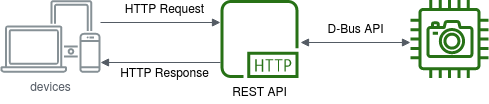

The diagram above was exported from draw.io. Its source (the exported page's mxGraphModel, read from the mxfile embedded in the PNG):
<mxGraphModel dx="981" dy="-306" grid="1" gridSize="10" guides="1" tooltips="1" connect="1" arrows="1" fold="1" page="1" pageScale="1" pageWidth="1169" pageHeight="827" math="0" shadow="0">
  <root>
    <mxCell id="0" />
    <mxCell id="1" parent="0" />
    <mxCell id="jZVaUwOg5UY3L9NAnvdq-30" value="&lt;div&gt;REST API&lt;/div&gt;" style="text;html=1;resizable=0;points=[];autosize=1;align=center;verticalAlign=top;spacingTop=-4;" parent="1" vertex="1">
      <mxGeometry x="394" y="1240" width="70" height="20" as="geometry" />
    </mxCell>
    <mxCell id="Kz6jg41TgwMKd_Fo3Our-1" value="devices" style="outlineConnect=0;gradientColor=none;fontColor=#545B64;strokeColor=none;fillColor=#879196;dashed=0;verticalLabelPosition=bottom;verticalAlign=top;align=center;html=1;fontSize=12;fontStyle=0;aspect=fixed;shape=mxgraph.aws4.illustration_devices;pointerEvents=1" vertex="1" parent="1">
      <mxGeometry x="170" y="1157.5" width="100" height="73" as="geometry" />
    </mxCell>
    <mxCell id="Kz6jg41TgwMKd_Fo3Our-2" value="" style="outlineConnect=0;fontColor=#232F3E;gradientColor=none;fillColor=#277116;strokeColor=none;dashed=0;verticalLabelPosition=bottom;verticalAlign=top;align=center;html=1;fontSize=12;fontStyle=0;aspect=fixed;pointerEvents=1;shape=mxgraph.aws4.camera;" vertex="1" parent="1">
      <mxGeometry x="580" y="1157.5" width="78" height="78" as="geometry" />
    </mxCell>
    <mxCell id="Kz6jg41TgwMKd_Fo3Our-3" value="" style="outlineConnect=0;fontColor=#232F3E;gradientColor=none;fillColor=#277116;strokeColor=none;dashed=0;verticalLabelPosition=bottom;verticalAlign=top;align=center;html=1;fontSize=12;fontStyle=0;aspect=fixed;pointerEvents=1;shape=mxgraph.aws4.http_protocol;" vertex="1" parent="1">
      <mxGeometry x="390" y="1157.5" width="78" height="78" as="geometry" />
    </mxCell>
    <mxCell id="Kz6jg41TgwMKd_Fo3Our-5" value="" style="edgeStyle=orthogonalEdgeStyle;html=1;endArrow=none;elbow=vertical;startArrow=block;startFill=1;strokeColor=#545B64;rounded=0;" edge="1" parent="1">
      <mxGeometry width="100" relative="1" as="geometry">
        <mxPoint x="270" y="1220" as="sourcePoint" />
        <mxPoint x="390" y="1220" as="targetPoint" />
      </mxGeometry>
    </mxCell>
    <mxCell id="Kz6jg41TgwMKd_Fo3Our-6" value="" style="edgeStyle=orthogonalEdgeStyle;html=1;endArrow=block;elbow=vertical;startArrow=none;endFill=1;strokeColor=#545B64;rounded=0;" edge="1" parent="1">
      <mxGeometry width="100" relative="1" as="geometry">
        <mxPoint x="270" y="1180" as="sourcePoint" />
        <mxPoint x="390" y="1180" as="targetPoint" />
      </mxGeometry>
    </mxCell>
    <mxCell id="Kz6jg41TgwMKd_Fo3Our-16" value="D-Bus API" style="text;html=1;resizable=0;points=[];autosize=1;align=center;verticalAlign=top;spacingTop=-4;" vertex="1" parent="1">
      <mxGeometry x="490" y="1177.5" width="70" height="20" as="geometry" />
    </mxCell>
    <mxCell id="Kz6jg41TgwMKd_Fo3Our-17" value="HTTP Request" style="text;html=1;resizable=0;points=[];autosize=1;align=center;verticalAlign=top;spacingTop=-4;" vertex="1" parent="1">
      <mxGeometry x="289" y="1157.5" width="90" height="20" as="geometry" />
    </mxCell>
    <mxCell id="Kz6jg41TgwMKd_Fo3Our-19" value="HTTP Response" style="text;html=1;resizable=0;points=[];autosize=1;align=center;verticalAlign=top;spacingTop=-4;" vertex="1" parent="1">
      <mxGeometry x="284" y="1221" width="100" height="20" as="geometry" />
    </mxCell>
    <mxCell id="Kz6jg41TgwMKd_Fo3Our-22" value="" style="edgeStyle=orthogonalEdgeStyle;html=1;endArrow=block;elbow=vertical;startArrow=block;startFill=1;endFill=1;strokeColor=#545B64;rounded=0;" edge="1" parent="1">
      <mxGeometry width="100" relative="1" as="geometry">
        <mxPoint x="470" y="1200" as="sourcePoint" />
        <mxPoint x="580" y="1200" as="targetPoint" />
      </mxGeometry>
    </mxCell>
  </root>
</mxGraphModel>